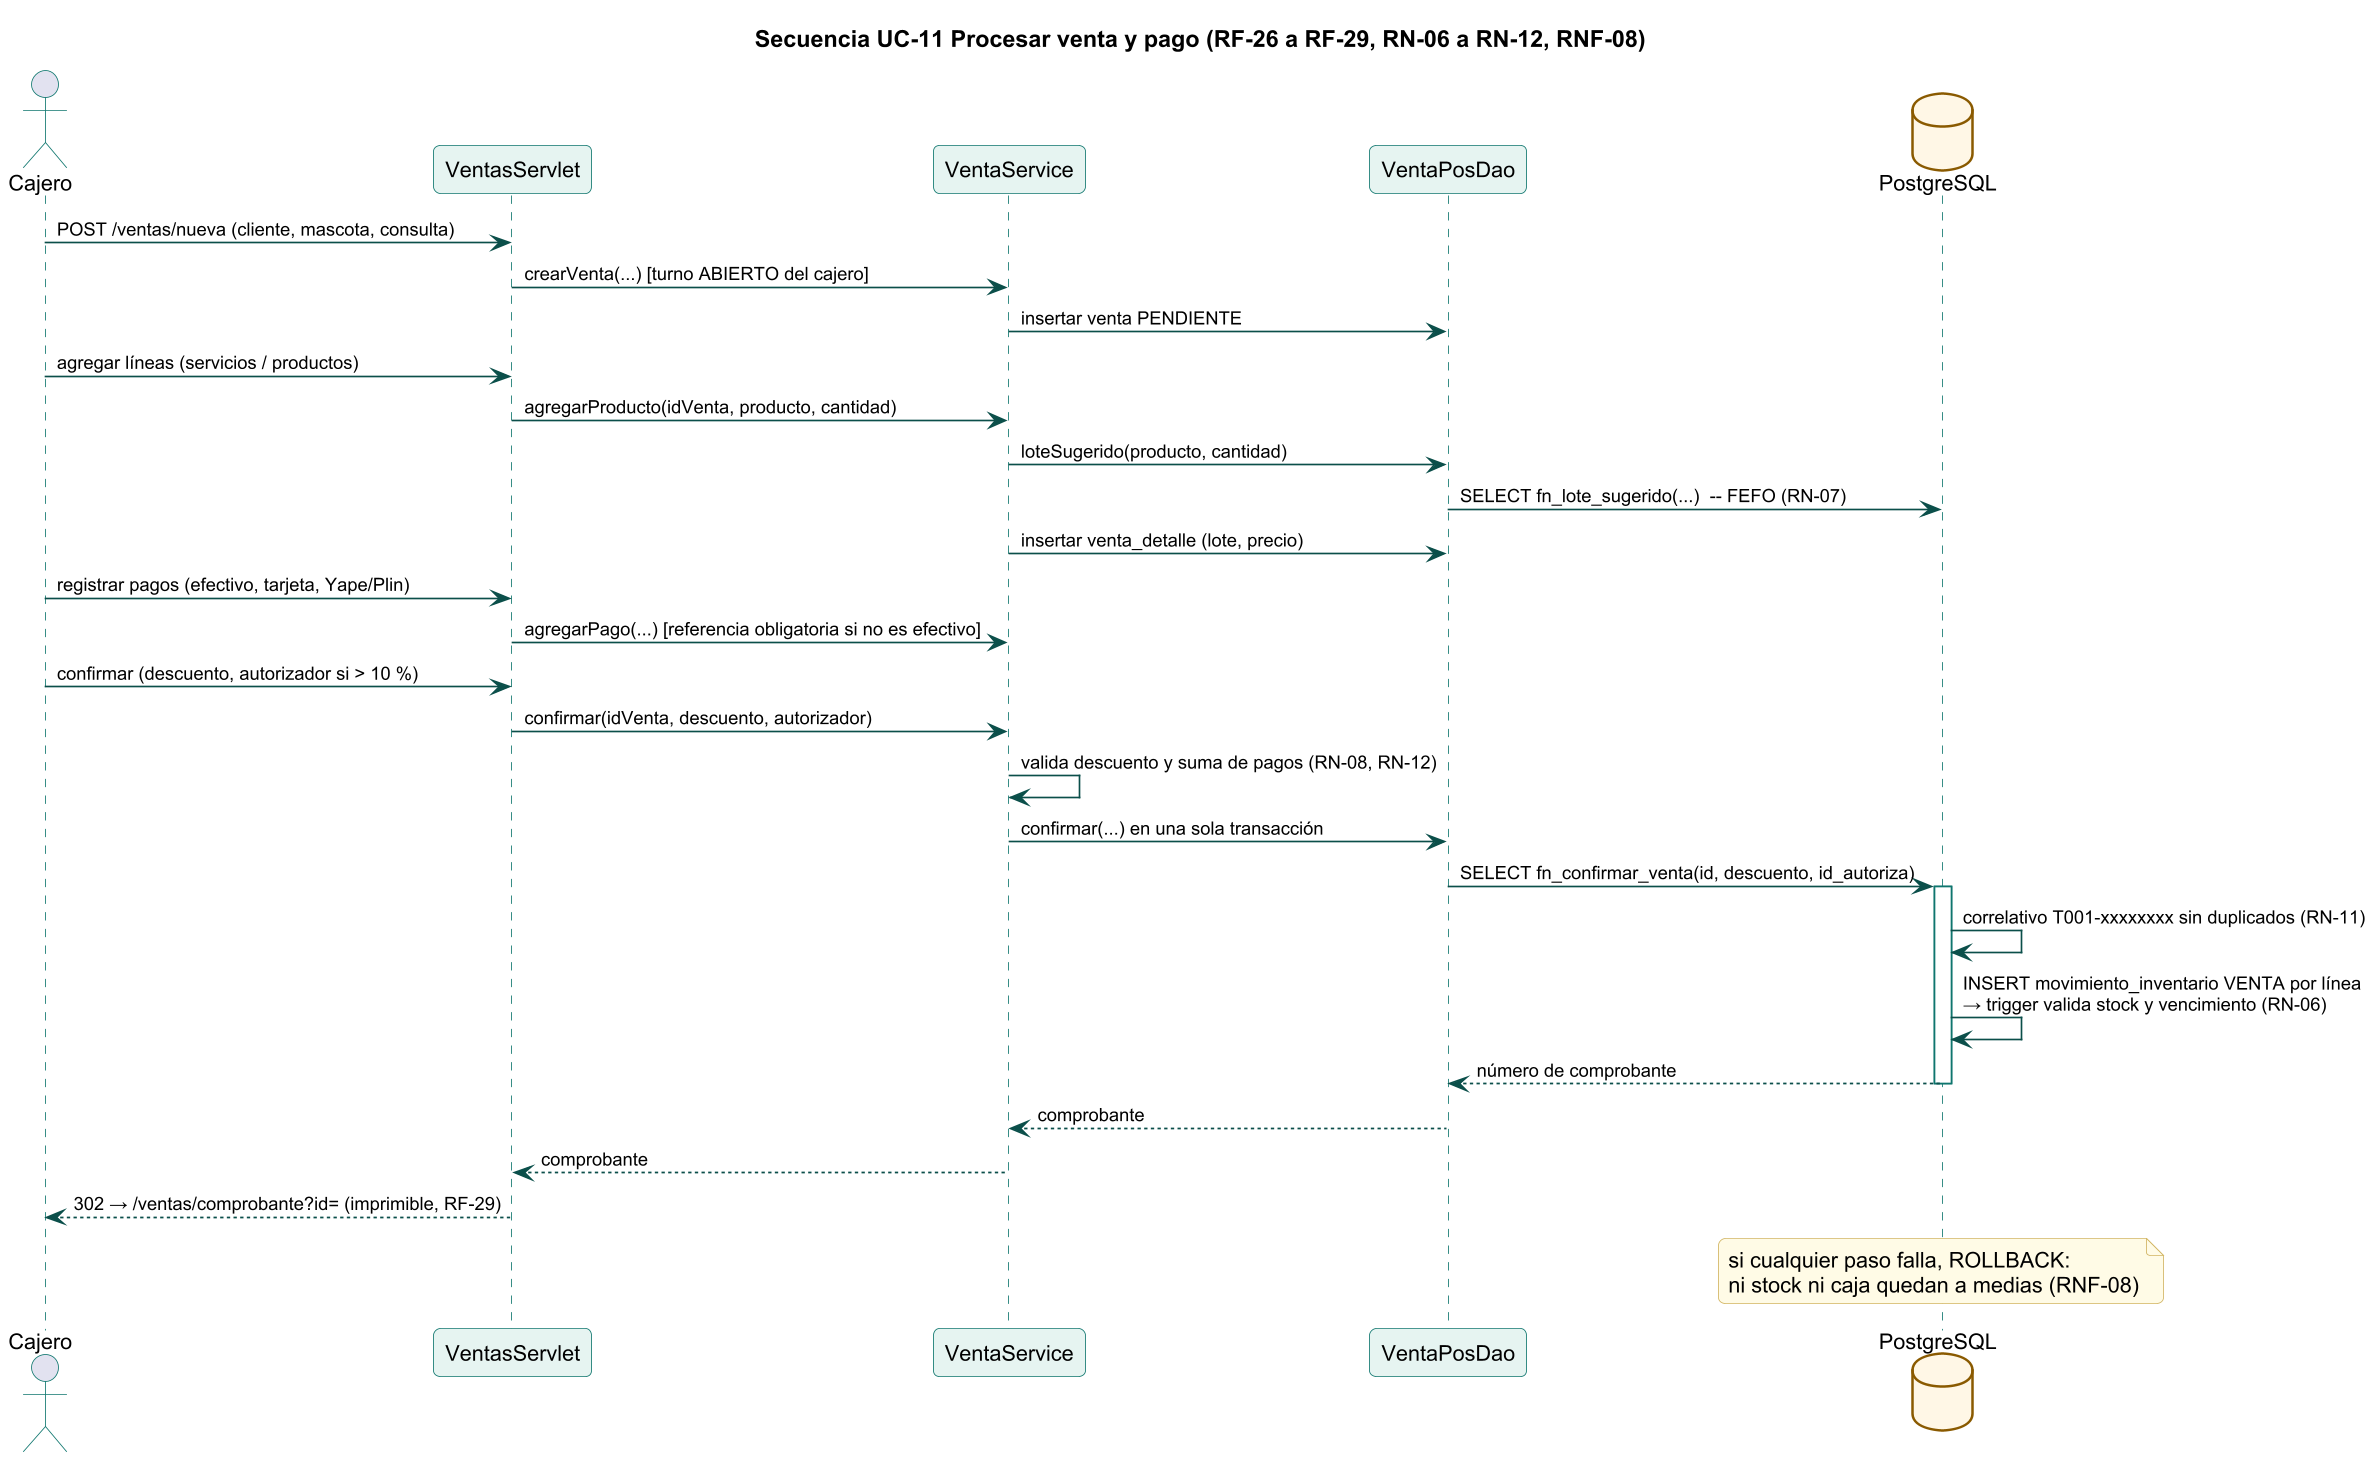

The diagram above was rendered by PlantUML. Its source (embedded in the PNG):
@startuml
skinparamlocked dpi 160
!include estilo.iuml
title Secuencia UC-11 Procesar venta y pago (RF-26 a RF-29, RN-06 a RN-12, RNF-08)
actor Cajero
participant "VentasServlet" as V
participant "VentaService" as S
participant "VentaPosDao" as D
database "PostgreSQL" as PG
Cajero -> V : POST /ventas/nueva (cliente, mascota, consulta)
V -> S : crearVenta(...) [turno ABIERTO del cajero]
S -> D : insertar venta PENDIENTE
Cajero -> V : agregar líneas (servicios / productos)
V -> S : agregarProducto(idVenta, producto, cantidad)
S -> D : loteSugerido(producto, cantidad)
D -> PG : SELECT fn_lote_sugerido(...)  -- FEFO (RN-07)
S -> D : insertar venta_detalle (lote, precio)
Cajero -> V : registrar pagos (efectivo, tarjeta, Yape/Plin)
V -> S : agregarPago(...) [referencia obligatoria si no es efectivo]
Cajero -> V : confirmar (descuento, autorizador si > 10 %)
V -> S : confirmar(idVenta, descuento, autorizador)
S -> S : valida descuento y suma de pagos (RN-08, RN-12)
S -> D : confirmar(...) en una sola transacción
D -> PG : SELECT fn_confirmar_venta(id, descuento, id_autoriza)
activate PG
PG -> PG : correlativo T001-xxxxxxxx sin duplicados (RN-11)
PG -> PG : INSERT movimiento_inventario VENTA por línea\n→ trigger valida stock y vencimiento (RN-06)
PG --> D : número de comprobante
deactivate PG
D --> S : comprobante
S --> V : comprobante
V --> Cajero : 302 → /ventas/comprobante?id= (imprimible, RF-29)
note over PG : si cualquier paso falla, ROLLBACK:\nni stock ni caja quedan a medias (RNF-08)
@enduml